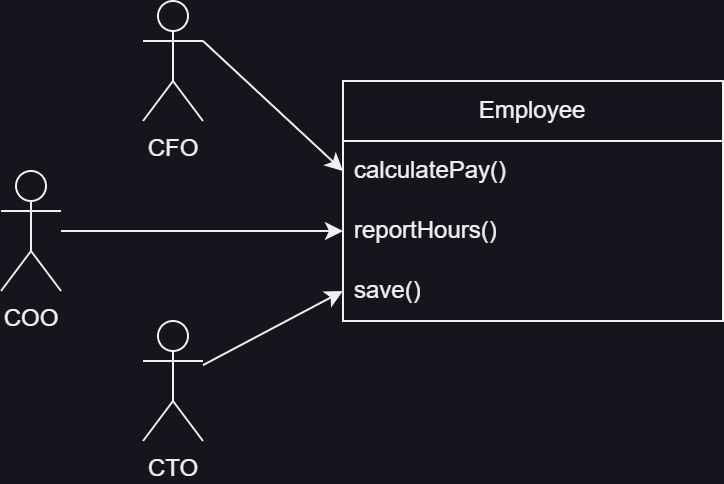

The diagram above was exported from draw.io. Its source (the exported page's mxGraphModel, read from the mxfile embedded in the PNG):
<mxGraphModel dx="1098" dy="868" grid="1" gridSize="10" guides="1" tooltips="1" connect="1" arrows="1" fold="1" page="1" pageScale="1" pageWidth="827" pageHeight="1169" math="0" shadow="0">
  <root>
    <mxCell id="0" />
    <mxCell id="1" parent="0" />
    <mxCell id="CrVs9uc1l1lm2aVwWpG1-2" value="Employee" style="swimlane;fontStyle=0;childLayout=stackLayout;horizontal=1;startSize=30;horizontalStack=0;resizeParent=1;resizeParentMax=0;resizeLast=0;collapsible=1;marginBottom=0;whiteSpace=wrap;html=1;" vertex="1" parent="1">
      <mxGeometry x="520" y="290" width="190" height="120" as="geometry" />
    </mxCell>
    <mxCell id="CrVs9uc1l1lm2aVwWpG1-3" value="calculatePay()" style="text;strokeColor=none;fillColor=none;align=left;verticalAlign=middle;spacingLeft=4;spacingRight=4;overflow=hidden;points=[[0,0.5],[1,0.5]];portConstraint=eastwest;rotatable=0;whiteSpace=wrap;html=1;" vertex="1" parent="CrVs9uc1l1lm2aVwWpG1-2">
      <mxGeometry y="30" width="190" height="30" as="geometry" />
    </mxCell>
    <mxCell id="CrVs9uc1l1lm2aVwWpG1-4" value="reportHours()" style="text;strokeColor=none;fillColor=none;align=left;verticalAlign=middle;spacingLeft=4;spacingRight=4;overflow=hidden;points=[[0,0.5],[1,0.5]];portConstraint=eastwest;rotatable=0;whiteSpace=wrap;html=1;" vertex="1" parent="CrVs9uc1l1lm2aVwWpG1-2">
      <mxGeometry y="60" width="190" height="30" as="geometry" />
    </mxCell>
    <mxCell id="CrVs9uc1l1lm2aVwWpG1-5" value="save()" style="text;strokeColor=none;fillColor=none;align=left;verticalAlign=middle;spacingLeft=4;spacingRight=4;overflow=hidden;points=[[0,0.5],[1,0.5]];portConstraint=eastwest;rotatable=0;whiteSpace=wrap;html=1;" vertex="1" parent="CrVs9uc1l1lm2aVwWpG1-2">
      <mxGeometry y="90" width="190" height="30" as="geometry" />
    </mxCell>
    <mxCell id="CrVs9uc1l1lm2aVwWpG1-6" value="CFO&lt;br&gt;" style="shape=umlActor;verticalLabelPosition=bottom;verticalAlign=top;html=1;outlineConnect=0;" vertex="1" parent="1">
      <mxGeometry x="420" y="250" width="30" height="60" as="geometry" />
    </mxCell>
    <mxCell id="CrVs9uc1l1lm2aVwWpG1-10" style="edgeStyle=orthogonalEdgeStyle;rounded=0;orthogonalLoop=1;jettySize=auto;html=1;" edge="1" parent="1" source="CrVs9uc1l1lm2aVwWpG1-7" target="CrVs9uc1l1lm2aVwWpG1-4">
      <mxGeometry relative="1" as="geometry" />
    </mxCell>
    <mxCell id="CrVs9uc1l1lm2aVwWpG1-7" value="COO" style="shape=umlActor;verticalLabelPosition=bottom;verticalAlign=top;html=1;outlineConnect=0;" vertex="1" parent="1">
      <mxGeometry x="349" y="335" width="30" height="60" as="geometry" />
    </mxCell>
    <mxCell id="CrVs9uc1l1lm2aVwWpG1-8" value="CTO" style="shape=umlActor;verticalLabelPosition=bottom;verticalAlign=top;html=1;outlineConnect=0;" vertex="1" parent="1">
      <mxGeometry x="420" y="410" width="30" height="60" as="geometry" />
    </mxCell>
    <mxCell id="CrVs9uc1l1lm2aVwWpG1-13" value="" style="endArrow=classic;html=1;rounded=0;entryX=0;entryY=0.5;entryDx=0;entryDy=0;" edge="1" parent="1" source="CrVs9uc1l1lm2aVwWpG1-8" target="CrVs9uc1l1lm2aVwWpG1-5">
      <mxGeometry width="50" height="50" relative="1" as="geometry">
        <mxPoint x="390" y="430" as="sourcePoint" />
        <mxPoint x="440" y="380" as="targetPoint" />
      </mxGeometry>
    </mxCell>
    <mxCell id="CrVs9uc1l1lm2aVwWpG1-14" value="" style="endArrow=classic;html=1;rounded=0;exitX=1;exitY=0.3333333333333333;exitDx=0;exitDy=0;exitPerimeter=0;entryX=0;entryY=0.5;entryDx=0;entryDy=0;" edge="1" parent="1" source="CrVs9uc1l1lm2aVwWpG1-6" target="CrVs9uc1l1lm2aVwWpG1-3">
      <mxGeometry width="50" height="50" relative="1" as="geometry">
        <mxPoint x="460" y="437" as="sourcePoint" />
        <mxPoint x="530" y="375" as="targetPoint" />
      </mxGeometry>
    </mxCell>
  </root>
</mxGraphModel>